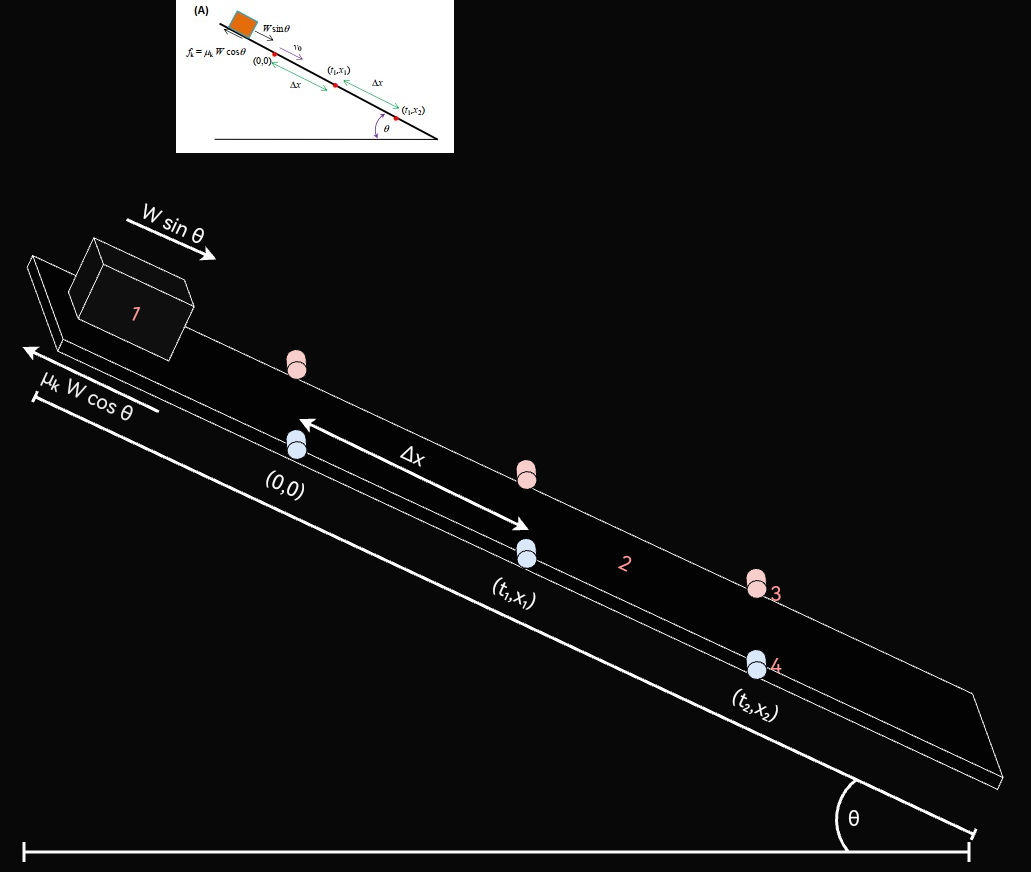

The diagram above was exported from draw.io. Its source (the exported page's mxGraphModel, read from the mxfile embedded in the PNG):
<mxGraphModel dx="2606" dy="2030" grid="1" gridSize="10" guides="1" tooltips="1" connect="1" arrows="1" fold="1" page="0" pageScale="1" pageWidth="827" pageHeight="1169" background="#080808" math="0" shadow="0">
  <root>
    <mxCell id="0" />
    <mxCell id="1" parent="0" />
    <mxCell id="9IGq_L0X8TQxTiQSzJDi-8" value="&lt;font style=&quot;font-size: 20px;&quot;&gt;2&lt;/font&gt;" style="shape=cube;whiteSpace=wrap;html=1;boundedLbl=1;backgroundOutline=1;darkOpacity=0.05;darkOpacity2=0.1;rotation=25;size=63;strokeColor=#FAFAFA;fillColor=#030303;" parent="1" vertex="1">
      <mxGeometry x="-861.39" y="-645.06" width="1100" height="76" as="geometry" />
    </mxCell>
    <mxCell id="9IGq_L0X8TQxTiQSzJDi-7" value="&lt;font color=&quot;#ff9999&quot; style=&quot;font-size: 20px;&quot;&gt;1&lt;/font&gt;" style="shape=cube;whiteSpace=wrap;html=1;boundedLbl=1;backgroundOutline=1;darkOpacity=0.05;darkOpacity2=0.1;rotation=25;strokeColor=#FAFAFA;fillColor=#0F0F0F;" parent="1" vertex="1">
      <mxGeometry x="-755.23" y="-870.19" width="120" height="80" as="geometry" />
    </mxCell>
    <mxCell id="9IGq_L0X8TQxTiQSzJDi-10" value="" style="shape=crossbar;whiteSpace=wrap;html=1;rounded=1;rotation=25;strokeColor=#FAFAFA;strokeWidth=3;" parent="1" vertex="1">
      <mxGeometry x="-840" y="-520" width="1035.69" height="12" as="geometry" />
    </mxCell>
    <mxCell id="DVurfl7tK8hgqaDt5xU9-3" value="" style="shape=cylinder3;whiteSpace=wrap;html=1;boundedLbl=1;backgroundOutline=1;size=8.909952622966557;fillColor=#f8cecc;strokeColor=#0A0A0A;rotation=-185;gradientColor=none;" parent="1" vertex="1">
      <mxGeometry x="-540" y="-780" width="20" height="30" as="geometry" />
    </mxCell>
    <mxCell id="DVurfl7tK8hgqaDt5xU9-4" value="" style="shape=cylinder3;whiteSpace=wrap;html=1;boundedLbl=1;backgroundOutline=1;size=8.909952622966557;fillColor=#f8cecc;strokeColor=#000000;rotation=-185;gradientColor=none;" parent="1" vertex="1">
      <mxGeometry x="-310" y="-670" width="20" height="30" as="geometry" />
    </mxCell>
    <mxCell id="DVurfl7tK8hgqaDt5xU9-5" value="" style="shape=cylinder3;whiteSpace=wrap;html=1;boundedLbl=1;backgroundOutline=1;size=8.909952622966557;fillColor=#f8cecc;strokeColor=#080808;rotation=-185;gradientColor=none;" parent="1" vertex="1">
      <mxGeometry x="-80" y="-561.1" width="20" height="30" as="geometry" />
    </mxCell>
    <mxCell id="DVurfl7tK8hgqaDt5xU9-9" value="" style="shape=cylinder3;whiteSpace=wrap;html=1;boundedLbl=1;backgroundOutline=1;size=8.909952622966557;fillColor=#dae8fc;strokeColor=#000000;rotation=-185;" parent="1" vertex="1">
      <mxGeometry x="-540" y="-700" width="20" height="30" as="geometry" />
    </mxCell>
    <mxCell id="DVurfl7tK8hgqaDt5xU9-10" value="" style="shape=cylinder3;whiteSpace=wrap;html=1;boundedLbl=1;backgroundOutline=1;size=8.909952622966557;fillColor=#dae8fc;strokeColor=#000000;rotation=-185;" parent="1" vertex="1">
      <mxGeometry x="-310" y="-591.1" width="20" height="30" as="geometry" />
    </mxCell>
    <mxCell id="DVurfl7tK8hgqaDt5xU9-11" value="" style="shape=cylinder3;whiteSpace=wrap;html=1;boundedLbl=1;backgroundOutline=1;size=8.909952622966557;fillColor=#dae8fc;strokeColor=#000000;rotation=-185;" parent="1" vertex="1">
      <mxGeometry x="-80" y="-480" width="20" height="30" as="geometry" />
    </mxCell>
    <mxCell id="idHEwyxmWycCZpmIf27r-6" value="&lt;font style=&quot;font-size: 20px;&quot;&gt;2&lt;/font&gt;" style="text;html=1;strokeColor=none;fillColor=none;align=center;verticalAlign=middle;whiteSpace=wrap;rounded=0;rotation=25;fontColor=#FF9999;" vertex="1" parent="1">
      <mxGeometry x="-230" y="-582.1" width="60" height="30" as="geometry" />
    </mxCell>
    <mxCell id="idHEwyxmWycCZpmIf27r-7" value="3" style="text;strokeColor=none;fillColor=none;align=center;verticalAlign=middle;whiteSpace=wrap;rounded=0;fontColor=#FF9999;fontSize=20;" vertex="1" parent="1">
      <mxGeometry x="-80" y="-552.0999999999999" width="60" height="30" as="geometry" />
    </mxCell>
    <mxCell id="idHEwyxmWycCZpmIf27r-8" value="&lt;font style=&quot;font-size: 20px;&quot;&gt;4&lt;/font&gt;" style="text;html=1;strokeColor=none;fillColor=none;align=center;verticalAlign=middle;whiteSpace=wrap;rounded=0;fontColor=#FF9999;" vertex="1" parent="1">
      <mxGeometry x="-80" y="-479.9999999999999" width="60" height="30" as="geometry" />
    </mxCell>
    <mxCell id="idHEwyxmWycCZpmIf27r-9" value="" style="endArrow=classic;html=1;rounded=0;strokeColor=#FAFAFA;strokeWidth=3;" edge="1" parent="1">
      <mxGeometry width="50" height="50" relative="1" as="geometry">
        <mxPoint x="-667.52" y="-717.69" as="sourcePoint" />
        <mxPoint x="-804" y="-782.5" as="targetPoint" />
      </mxGeometry>
    </mxCell>
    <mxCell id="idHEwyxmWycCZpmIf27r-11" value="" style="endArrow=classic;html=1;rounded=0;strokeColor=#FAFAFA;strokeWidth=3;" edge="1" parent="1">
      <mxGeometry width="50" height="50" relative="1" as="geometry">
        <mxPoint x="-700" y="-910" as="sourcePoint" />
        <mxPoint x="-610" y="-870" as="targetPoint" />
      </mxGeometry>
    </mxCell>
    <mxCell id="idHEwyxmWycCZpmIf27r-12" value="" style="verticalLabelPosition=bottom;verticalAlign=top;html=1;shape=mxgraph.basic.arc;startAngle=0.6397425745814755;endAngle=0.9006385728992437;strokeColor=#FAFAFA;strokeWidth=3;" vertex="1" parent="1">
      <mxGeometry x="10" y="-360" width="100" height="100" as="geometry" />
    </mxCell>
    <mxCell id="idHEwyxmWycCZpmIf27r-13" value="" style="shape=crossbar;whiteSpace=wrap;html=1;rounded=1;direction=south;strokeColor=#FAFAFA;strokeWidth=3;rotation=90;" vertex="1" parent="1">
      <mxGeometry x="-340" y="-750" width="20" height="945" as="geometry" />
    </mxCell>
    <mxCell id="idHEwyxmWycCZpmIf27r-14" value="" style="shape=image;verticalLabelPosition=bottom;labelBackgroundColor=default;verticalAlign=top;aspect=fixed;imageAspect=0;image=data:image/jpeg,(base64 omitted: 11300 chars);" vertex="1" parent="1">
      <mxGeometry x="-650" y="-1130" width="278" height="154" as="geometry" />
    </mxCell>
    <mxCell id="idHEwyxmWycCZpmIf27r-17" value="W sin θ " style="text;strokeColor=none;fillColor=none;align=center;verticalAlign=middle;whiteSpace=wrap;rounded=0;fontColor=#FCFCFC;rotation=25;fontSize=20;" vertex="1" parent="1">
      <mxGeometry x="-690" y="-920" width="80" height="30" as="geometry" />
    </mxCell>
    <mxCell id="idHEwyxmWycCZpmIf27r-18" value="(0,0)" style="text;strokeColor=none;fillColor=none;align=center;verticalAlign=middle;whiteSpace=wrap;rounded=0;fontColor=#FCFCFC;rotation=25;fontSize=20;" vertex="1" parent="1">
      <mxGeometry x="-580" y="-660" width="80" height="30" as="geometry" />
    </mxCell>
    <mxCell id="idHEwyxmWycCZpmIf27r-19" value="(t₁,x₁)" style="text;strokeColor=none;fillColor=none;align=center;verticalAlign=middle;whiteSpace=wrap;rounded=0;fontColor=#FCFCFC;rotation=25;fontSize=20;" vertex="1" parent="1">
      <mxGeometry x="-351.39" y="-552.1" width="80" height="30" as="geometry" />
    </mxCell>
    <mxCell id="idHEwyxmWycCZpmIf27r-20" value="(t₂,x₂)" style="text;strokeColor=none;fillColor=none;align=center;verticalAlign=middle;whiteSpace=wrap;rounded=0;fontColor=#FCFCFC;rotation=25;fontSize=20;" vertex="1" parent="1">
      <mxGeometry x="-110" y="-440" width="80" height="30" as="geometry" />
    </mxCell>
    <mxCell id="idHEwyxmWycCZpmIf27r-21" value="" style="endArrow=classic;startArrow=classic;html=1;rounded=0;strokeColor=#FCFCFC;strokeWidth=3;" edge="1" parent="1">
      <mxGeometry width="50" height="50" relative="1" as="geometry">
        <mxPoint x="-527.5" y="-710.5" as="sourcePoint" />
        <mxPoint x="-297.5" y="-599.5" as="targetPoint" />
      </mxGeometry>
    </mxCell>
    <mxCell id="idHEwyxmWycCZpmIf27r-22" value="Δx" style="text;strokeColor=none;fillColor=none;align=center;verticalAlign=middle;whiteSpace=wrap;rounded=0;fontColor=#FCFCFC;rotation=25;fontSize=20;" vertex="1" parent="1">
      <mxGeometry x="-452" y="-690" width="80" height="30" as="geometry" />
    </mxCell>
    <mxCell id="idHEwyxmWycCZpmIf27r-23" value="θ" style="text;whiteSpace=wrap;fontColor=#FAFAFA;fontSize=20;" vertex="1" parent="1">
      <mxGeometry x="20" y="-330" width="50" height="50" as="geometry" />
    </mxCell>
    <mxCell id="idHEwyxmWycCZpmIf27r-24" value="μₖ W cos θ" style="text;whiteSpace=wrap;fontColor=#EDEDED;fontSize=20;rotation=25;" vertex="1" parent="1">
      <mxGeometry x="-790" y="-750" width="120" height="40" as="geometry" />
    </mxCell>
  </root>
</mxGraphModel>